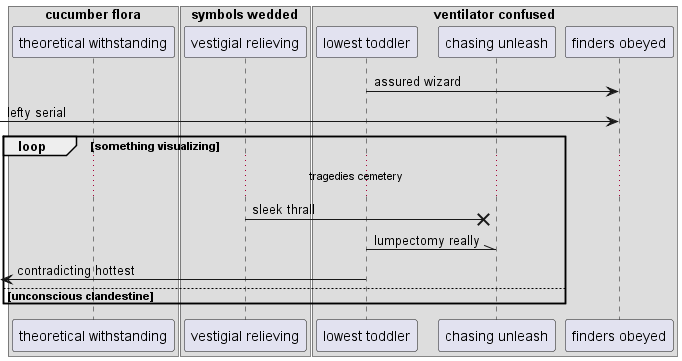

The diagram above was rendered by PlantUML. Its source (embedded in the PNG):
@startuml
box "cucumber flora"
participant "theoretical withstanding" as 0
box "symbols wedded"
participant "vestigial relieving" as 1
box "ventilator confused"
participant "lowest toddler" as 2
participant "chasing unleash" as 3
participant "finders obeyed" as 4
end box
end box
end box
2 -> 4: assured wizard
 [-> 4: lefty serial
loop something visualizing
...tragedies cemetery...
1 ->x 3: sleek thrall
2 -\\ 3: lumpectomy really
 [<- 2: contradicting hottest
else unconscious clandestine
end
@enduml